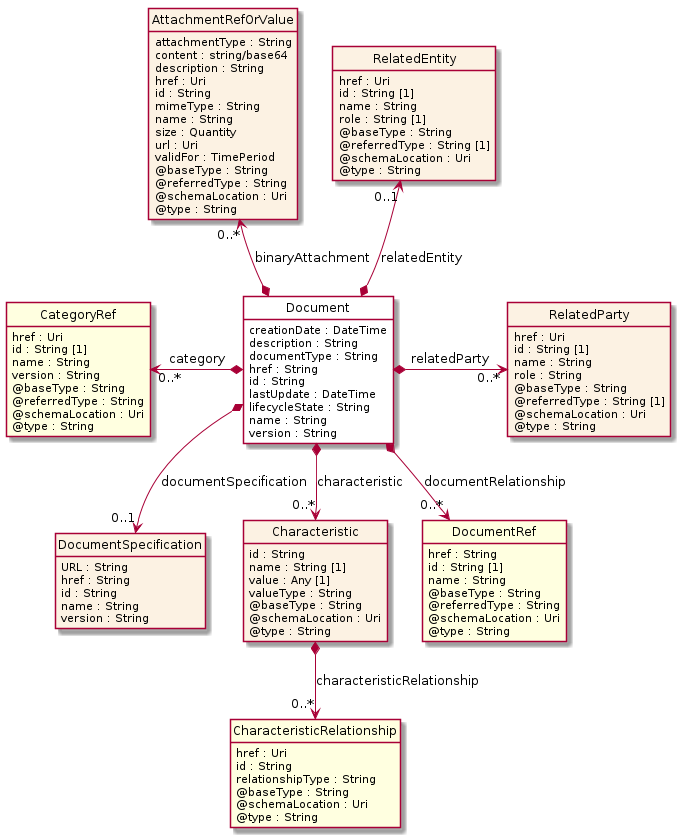

The diagram above was rendered by PlantUML. Its source (embedded in the PNG):
@startuml
hide circle
hide methods
hide stereotype
show <<Enumeration>> stereotype
skinparam class {
   BackgroundColor<<Enumeration>> #E6F5F7
   BackgroundColor<<Ref>> #FFFFE0
   BackgroundColor<<Pivot>> #FFFFFFF
   BackgroundColor<<SimpleType>> #E2F0DA
   BackgroundColor #FCF2E3
}

class Document <<Pivot>> {
    creationDate : DateTime
    description : String
    documentType : String
    href : String
    id : String
    lastUpdate : DateTime
    lifecycleState : String
    name : String
    version : String
}

class AttachmentRefOrValue  {
    attachmentType : String
    content : string/base64
    description : String
    href : Uri
    id : String
    mimeType : String
    name : String
    size : Quantity
    url : Uri
    validFor : TimePeriod
    @baseType : String
    @referredType : String
    @schemaLocation : Uri
    @type : String
}

class DocumentSpecification  {
    URL : String
    href : String
    id : String
    name : String
    version : String
}

class RelatedEntity  {
    href : Uri
    id : String [1]
    name : String
    role : String [1]
    @baseType : String
    @referredType : String [1]
    @schemaLocation : Uri
    @type : String
}

class RelatedParty  {
    href : Uri
    id : String [1]
    name : String
    role : String
    @baseType : String
    @referredType : String [1]
    @schemaLocation : Uri
    @type : String
}

class Characteristic  {
    id : String
    name : String [1]
    value : Any [1]
    valueType : String
    @baseType : String
    @schemaLocation : Uri
    @type : String
}

class CharacteristicRelationship  <<Ref>> {
    href : Uri
    id : String
    relationshipType : String
    @baseType : String
    @schemaLocation : Uri
    @type : String
}

class CategoryRef  <<Ref>> {
    href : Uri
    id : String [1]
    name : String
    version : String
    @baseType : String
    @referredType : String
    @schemaLocation : Uri
    @type : String
}

class DocumentRef  <<Ref>> {
    href : String
    id : String [1]
    name : String
    @baseType : String
    @referredType : String
    @schemaLocation : Uri
    @type : String
}

CategoryRef "0..*" <-left-* Document : category

Document *-right-> "0..*" RelatedParty : relatedParty

RelatedEntity "0..1" <--* Document : relatedEntity

AttachmentRefOrValue "0..*" <--* Document : binaryAttachment

Document *-->  "0..*" DocumentRef : documentRelationship

Document *-->  "0..1" DocumentSpecification : documentSpecification

Document *-->  "0..*" Characteristic : characteristic

Characteristic *-->  "0..*" CharacteristicRelationship : characteristicRelationship

@enduml